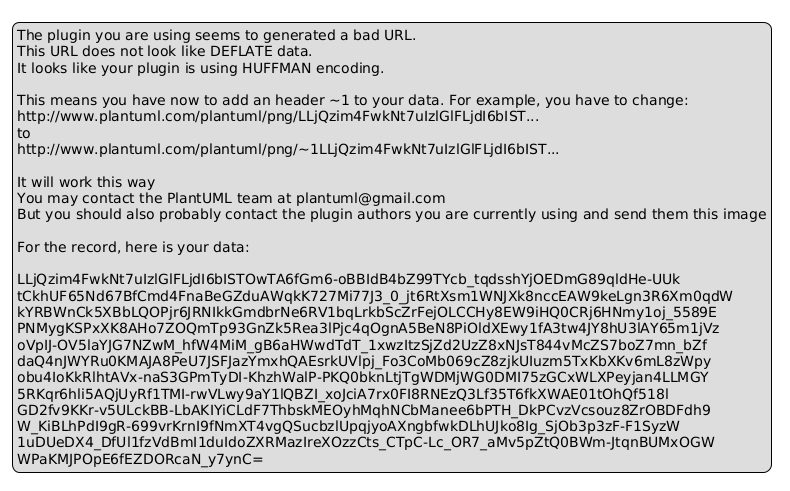

The diagram above was rendered by PlantUML. Its source (embedded in the PNG):
@startuml
legend
The plugin you are using seems to generated a bad URL.
This URL does not look like DEFLATE data.
It looks like your plugin is using HUFFMAN encoding.

This means you have now to add an header ~1 to your data. For example, you have to change:
http://www.plantuml.com/plantuml/png/LLjQzim4FwkNt7uIzlGlFLjdI6bIST...
to
http://www.plantuml.com/plantuml/png/~1LLjQzim4FwkNt7uIzlGlFLjdI6bIST...

It will work this way
You may contact the PlantUML team at plantuml@gmail.com
But you should also probably contact the plugin authors you are currently using and send them this image

For the record, here is your data:

LLjQzim4FwkNt7uIzlGlFLjdI6bISTOwTA6fGm6-oBBIdB4bZ99TYcb_tqdsshYjOEDmG89qldHe-UUk
tCkhUF65Nd67BfCmd4FnaBeGZduAWqkK727Mi77J3_0_jt6RtXsm1WNJXk8nccEAW9keLgn3R6Xm0qdW
kYRBWnCk5XBbLQOPjr6JRNIkkGmdbrNe6RV1bqLrkbScZrFejOLCCHy8EW9iHQ0CRj6HNmy1oj_5589E
PNMygKSPxXK8AHo7ZOQmTp93GnZk5Rea3lPjc4qOgnA5BeN8PiOldXEwy1fA3tw4JY8hU3lAY65m1jVz
oVpIJ-OV5laYJG7NZwM_hfW4MiM_gB6aHWwdTdT_1xwzItzSjZd2UzZ8xNJsT844vMcZS7boZ7mn_bZf
daQ4nJWYRu0KMAJA8PeU7JSFJazYmxhQAEsrkUVlpj_Fo3CoMb069cZ8zjkUIuzm5TxKbXKv6mL8zWpy
obu4IoKkRlhtAVx-naS3GPmTyDI-KhzhWalP-PKQ0bknLtjTgWDMjWG0DMI75zGCxWLXPeyjan4LLMGY
5RKqr6hli5AQjUyRf1TMI-rwVLwy9aY1lQBZI_xoJciA7rx0FI8RNEzQ3Lf35T6fkXWAE01tOhQf518l
GD2fv9KKr-v5ULckBB-LbAKIYiCLdF7ThbskMEOyhMqhNCbManee6bPTH_DkPCvzVcsouz8ZrOBDFdh9
W_KiBLhPdI9gR-699vrKrnI9fNmXT4vgQSucbzlUpqjyoAXngbfwkDLhUJko8Ig_SjOb3p3zF-F1SyzW
1uDUeDX4_DfUl1fzVdBmI1duIdoZXRMazIreXOzzCts_CTpC-Lc_OR7_aMv5pZtQ0BWm-JtqnBUMxOGW
WPaKMJPOpE6fEZDORcaN_y7ynC=
endlegend
@enduml